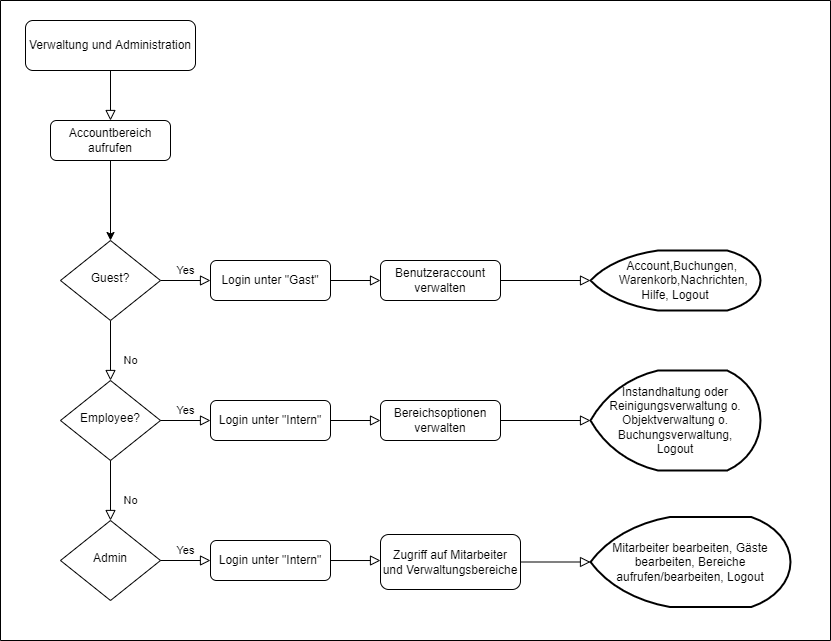

The diagram above was exported from draw.io. Its source (the exported page's mxGraphModel, read from the mxfile embedded in the PNG):
<mxGraphModel dx="1278" dy="649" grid="1" gridSize="10" guides="1" tooltips="1" connect="1" arrows="1" fold="1" page="1" pageScale="1" pageWidth="827" pageHeight="1169" math="0" shadow="0">
  <root>
    <mxCell id="WIyWlLk6GJQsqaUBKTNV-0" />
    <mxCell id="WIyWlLk6GJQsqaUBKTNV-1" parent="WIyWlLk6GJQsqaUBKTNV-0" />
    <mxCell id="WIyWlLk6GJQsqaUBKTNV-2" value="" style="rounded=0;html=1;jettySize=auto;orthogonalLoop=1;fontSize=11;endArrow=block;endFill=0;endSize=8;strokeWidth=1;shadow=0;labelBackgroundColor=none;edgeStyle=orthogonalEdgeStyle;" parent="WIyWlLk6GJQsqaUBKTNV-1" source="WIyWlLk6GJQsqaUBKTNV-3" edge="1">
      <mxGeometry relative="1" as="geometry">
        <mxPoint x="220" y="170" as="targetPoint" />
      </mxGeometry>
    </mxCell>
    <mxCell id="WIyWlLk6GJQsqaUBKTNV-3" value="Verwaltung und Administration" style="rounded=1;whiteSpace=wrap;html=1;fontSize=12;glass=0;strokeWidth=1;shadow=0;" parent="WIyWlLk6GJQsqaUBKTNV-1" vertex="1">
      <mxGeometry x="135" y="70" width="170" height="50" as="geometry" />
    </mxCell>
    <mxCell id="OpEFmkoOmMAepD6wEzc3-0" style="edgeStyle=orthogonalEdgeStyle;rounded=0;orthogonalLoop=1;jettySize=auto;html=1;entryX=0.5;entryY=0;entryDx=0;entryDy=0;" parent="WIyWlLk6GJQsqaUBKTNV-1" source="WIyWlLk6GJQsqaUBKTNV-7" target="WIyWlLk6GJQsqaUBKTNV-10" edge="1">
      <mxGeometry relative="1" as="geometry" />
    </mxCell>
    <mxCell id="WIyWlLk6GJQsqaUBKTNV-7" value="Accountbereich aufrufen" style="rounded=1;whiteSpace=wrap;html=1;fontSize=12;glass=0;strokeWidth=1;shadow=0;" parent="WIyWlLk6GJQsqaUBKTNV-1" vertex="1">
      <mxGeometry x="160" y="170" width="120" height="40" as="geometry" />
    </mxCell>
    <mxCell id="WIyWlLk6GJQsqaUBKTNV-8" value="No" style="rounded=0;html=1;jettySize=auto;orthogonalLoop=1;fontSize=11;endArrow=block;endFill=0;endSize=8;strokeWidth=1;shadow=0;labelBackgroundColor=none;edgeStyle=orthogonalEdgeStyle;" parent="WIyWlLk6GJQsqaUBKTNV-1" source="WIyWlLk6GJQsqaUBKTNV-10" edge="1">
      <mxGeometry x="0.3333" y="20" relative="1" as="geometry">
        <mxPoint as="offset" />
        <mxPoint x="220" y="430" as="targetPoint" />
      </mxGeometry>
    </mxCell>
    <mxCell id="WIyWlLk6GJQsqaUBKTNV-9" value="Yes" style="edgeStyle=orthogonalEdgeStyle;rounded=0;html=1;jettySize=auto;orthogonalLoop=1;fontSize=11;endArrow=block;endFill=0;endSize=8;strokeWidth=1;shadow=0;labelBackgroundColor=none;" parent="WIyWlLk6GJQsqaUBKTNV-1" source="WIyWlLk6GJQsqaUBKTNV-10" target="WIyWlLk6GJQsqaUBKTNV-12" edge="1">
      <mxGeometry y="10" relative="1" as="geometry">
        <mxPoint as="offset" />
      </mxGeometry>
    </mxCell>
    <mxCell id="WIyWlLk6GJQsqaUBKTNV-10" value="Guest?" style="rhombus;whiteSpace=wrap;html=1;shadow=0;fontFamily=Helvetica;fontSize=12;align=center;strokeWidth=1;spacing=6;spacingTop=-4;" parent="WIyWlLk6GJQsqaUBKTNV-1" vertex="1">
      <mxGeometry x="170" y="290" width="100" height="80" as="geometry" />
    </mxCell>
    <mxCell id="OpEFmkoOmMAepD6wEzc3-10" style="edgeStyle=orthogonalEdgeStyle;rounded=0;orthogonalLoop=1;jettySize=auto;html=1;endArrow=block;endFill=0;jumpSize=6;endSize=8;" parent="WIyWlLk6GJQsqaUBKTNV-1" source="WIyWlLk6GJQsqaUBKTNV-12" edge="1">
      <mxGeometry relative="1" as="geometry">
        <mxPoint x="490" y="330" as="targetPoint" />
      </mxGeometry>
    </mxCell>
    <mxCell id="WIyWlLk6GJQsqaUBKTNV-12" value="Login unter &quot;Gast&quot;" style="rounded=1;whiteSpace=wrap;html=1;fontSize=12;glass=0;strokeWidth=1;shadow=0;" parent="WIyWlLk6GJQsqaUBKTNV-1" vertex="1">
      <mxGeometry x="320" y="310" width="120" height="40" as="geometry" />
    </mxCell>
    <mxCell id="OpEFmkoOmMAepD6wEzc3-1" value="Employee?" style="rhombus;whiteSpace=wrap;html=1;shadow=0;fontFamily=Helvetica;fontSize=12;align=center;strokeWidth=1;spacing=6;spacingTop=-4;" parent="WIyWlLk6GJQsqaUBKTNV-1" vertex="1">
      <mxGeometry x="170" y="430" width="100" height="80" as="geometry" />
    </mxCell>
    <mxCell id="OpEFmkoOmMAepD6wEzc3-2" value="Yes" style="edgeStyle=orthogonalEdgeStyle;rounded=0;html=1;jettySize=auto;orthogonalLoop=1;fontSize=11;endArrow=block;endFill=0;endSize=8;strokeWidth=1;shadow=0;labelBackgroundColor=none;" parent="WIyWlLk6GJQsqaUBKTNV-1" target="OpEFmkoOmMAepD6wEzc3-3" edge="1">
      <mxGeometry y="10" relative="1" as="geometry">
        <mxPoint as="offset" />
        <mxPoint x="270" y="470" as="sourcePoint" />
      </mxGeometry>
    </mxCell>
    <mxCell id="OpEFmkoOmMAepD6wEzc3-15" style="edgeStyle=orthogonalEdgeStyle;rounded=0;jumpSize=6;orthogonalLoop=1;jettySize=auto;html=1;endArrow=block;endFill=0;endSize=8;" parent="WIyWlLk6GJQsqaUBKTNV-1" source="OpEFmkoOmMAepD6wEzc3-3" target="OpEFmkoOmMAepD6wEzc3-14" edge="1">
      <mxGeometry relative="1" as="geometry" />
    </mxCell>
    <mxCell id="OpEFmkoOmMAepD6wEzc3-3" value="Login unter &quot;Intern&quot;" style="rounded=1;whiteSpace=wrap;html=1;fontSize=12;glass=0;strokeWidth=1;shadow=0;" parent="WIyWlLk6GJQsqaUBKTNV-1" vertex="1">
      <mxGeometry x="320" y="450" width="120" height="40" as="geometry" />
    </mxCell>
    <mxCell id="OpEFmkoOmMAepD6wEzc3-4" value="No" style="rounded=0;html=1;jettySize=auto;orthogonalLoop=1;fontSize=11;endArrow=block;endFill=0;endSize=8;strokeWidth=1;shadow=0;labelBackgroundColor=none;edgeStyle=orthogonalEdgeStyle;" parent="WIyWlLk6GJQsqaUBKTNV-1" edge="1">
      <mxGeometry x="0.3333" y="20" relative="1" as="geometry">
        <mxPoint as="offset" />
        <mxPoint x="220" y="510" as="sourcePoint" />
        <mxPoint x="220" y="570" as="targetPoint" />
      </mxGeometry>
    </mxCell>
    <mxCell id="OpEFmkoOmMAepD6wEzc3-5" value="Admin" style="rhombus;whiteSpace=wrap;html=1;shadow=0;fontFamily=Helvetica;fontSize=12;align=center;strokeWidth=1;spacing=6;spacingTop=-4;" parent="WIyWlLk6GJQsqaUBKTNV-1" vertex="1">
      <mxGeometry x="170" y="570" width="100" height="80" as="geometry" />
    </mxCell>
    <mxCell id="OpEFmkoOmMAepD6wEzc3-8" value="Yes" style="edgeStyle=orthogonalEdgeStyle;rounded=0;html=1;jettySize=auto;orthogonalLoop=1;fontSize=11;endArrow=block;endFill=0;endSize=8;strokeWidth=1;shadow=0;labelBackgroundColor=none;" parent="WIyWlLk6GJQsqaUBKTNV-1" target="OpEFmkoOmMAepD6wEzc3-9" edge="1">
      <mxGeometry y="10" relative="1" as="geometry">
        <mxPoint as="offset" />
        <mxPoint x="270" y="610" as="sourcePoint" />
      </mxGeometry>
    </mxCell>
    <mxCell id="OpEFmkoOmMAepD6wEzc3-22" style="edgeStyle=orthogonalEdgeStyle;rounded=0;jumpSize=6;orthogonalLoop=1;jettySize=auto;html=1;entryX=0;entryY=0.473;entryDx=0;entryDy=0;entryPerimeter=0;endArrow=block;endFill=0;endSize=8;" parent="WIyWlLk6GJQsqaUBKTNV-1" source="OpEFmkoOmMAepD6wEzc3-9" target="OpEFmkoOmMAepD6wEzc3-19" edge="1">
      <mxGeometry relative="1" as="geometry" />
    </mxCell>
    <mxCell id="OpEFmkoOmMAepD6wEzc3-9" value="Login unter &quot;Intern&quot;" style="rounded=1;whiteSpace=wrap;html=1;fontSize=12;glass=0;strokeWidth=1;shadow=0;" parent="WIyWlLk6GJQsqaUBKTNV-1" vertex="1">
      <mxGeometry x="320" y="590" width="120" height="40" as="geometry" />
    </mxCell>
    <mxCell id="OpEFmkoOmMAepD6wEzc3-13" style="edgeStyle=orthogonalEdgeStyle;rounded=0;jumpSize=6;orthogonalLoop=1;jettySize=auto;html=1;entryX=0;entryY=0.5;entryDx=0;entryDy=0;entryPerimeter=0;endArrow=block;endFill=0;endSize=8;" parent="WIyWlLk6GJQsqaUBKTNV-1" source="OpEFmkoOmMAepD6wEzc3-11" target="OpEFmkoOmMAepD6wEzc3-12" edge="1">
      <mxGeometry relative="1" as="geometry" />
    </mxCell>
    <mxCell id="OpEFmkoOmMAepD6wEzc3-11" value="Benutzeraccount verwalten" style="rounded=1;whiteSpace=wrap;html=1;fontSize=12;glass=0;strokeWidth=1;shadow=0;" parent="WIyWlLk6GJQsqaUBKTNV-1" vertex="1">
      <mxGeometry x="490" y="310" width="120" height="40" as="geometry" />
    </mxCell>
    <mxCell id="OpEFmkoOmMAepD6wEzc3-12" value="&amp;nbsp; &amp;nbsp; Account,Buchungen,&lt;br&gt;&amp;nbsp; &amp;nbsp; &amp;nbsp; Warenkorb,Nachrichten,&amp;nbsp;&lt;br&gt;Hilfe, Logout" style="strokeWidth=2;html=1;shape=mxgraph.flowchart.display;whiteSpace=wrap;" parent="WIyWlLk6GJQsqaUBKTNV-1" vertex="1">
      <mxGeometry x="700" y="300" width="170" height="60" as="geometry" />
    </mxCell>
    <mxCell id="OpEFmkoOmMAepD6wEzc3-17" style="edgeStyle=orthogonalEdgeStyle;rounded=0;jumpSize=6;orthogonalLoop=1;jettySize=auto;html=1;entryX=0;entryY=0.5;entryDx=0;entryDy=0;entryPerimeter=0;endArrow=block;endFill=0;endSize=8;" parent="WIyWlLk6GJQsqaUBKTNV-1" source="OpEFmkoOmMAepD6wEzc3-14" target="OpEFmkoOmMAepD6wEzc3-16" edge="1">
      <mxGeometry relative="1" as="geometry" />
    </mxCell>
    <mxCell id="OpEFmkoOmMAepD6wEzc3-14" value="Bereichsoptionen&lt;br&gt;verwalten" style="rounded=1;whiteSpace=wrap;html=1;fontSize=12;glass=0;strokeWidth=1;shadow=0;" parent="WIyWlLk6GJQsqaUBKTNV-1" vertex="1">
      <mxGeometry x="490" y="450" width="120" height="40" as="geometry" />
    </mxCell>
    <mxCell id="OpEFmkoOmMAepD6wEzc3-16" value="Instandhaltung oder&lt;br&gt;Reinigungsverwaltung o.&lt;br&gt;Objektverwaltung o.&lt;br&gt;Buchungsverwaltung,&lt;br&gt;Logout" style="strokeWidth=2;html=1;shape=mxgraph.flowchart.display;whiteSpace=wrap;align=center;" parent="WIyWlLk6GJQsqaUBKTNV-1" vertex="1">
      <mxGeometry x="700" y="420" width="170" height="100" as="geometry" />
    </mxCell>
    <mxCell id="OpEFmkoOmMAepD6wEzc3-26" style="edgeStyle=orthogonalEdgeStyle;rounded=0;jumpSize=6;orthogonalLoop=1;jettySize=auto;html=1;entryX=0;entryY=0.5;entryDx=0;entryDy=0;entryPerimeter=0;endArrow=block;endFill=0;endSize=8;" parent="WIyWlLk6GJQsqaUBKTNV-1" source="OpEFmkoOmMAepD6wEzc3-19" target="OpEFmkoOmMAepD6wEzc3-23" edge="1">
      <mxGeometry relative="1" as="geometry" />
    </mxCell>
    <mxCell id="OpEFmkoOmMAepD6wEzc3-19" value="Zugriff auf Mitarbeiter und&amp;nbsp;Verwaltungsbereiche" style="rounded=1;whiteSpace=wrap;html=1;fontSize=12;glass=0;strokeWidth=1;shadow=0;" parent="WIyWlLk6GJQsqaUBKTNV-1" vertex="1">
      <mxGeometry x="490" y="584" width="140" height="55" as="geometry" />
    </mxCell>
    <mxCell id="OpEFmkoOmMAepD6wEzc3-23" value="Mitarbeiter bearbeiten, Gäste bearbeiten, Bereiche aufrufen/bearbeiten, Logout" style="strokeWidth=2;html=1;shape=mxgraph.flowchart.display;whiteSpace=wrap;" parent="WIyWlLk6GJQsqaUBKTNV-1" vertex="1">
      <mxGeometry x="700" y="566.5" width="200" height="90" as="geometry" />
    </mxCell>
    <mxCell id="OpEFmkoOmMAepD6wEzc3-29" value="" style="swimlane;startSize=0;fontSize=10;" parent="WIyWlLk6GJQsqaUBKTNV-1" vertex="1">
      <mxGeometry x="110" y="50" width="830" height="640" as="geometry" />
    </mxCell>
  </root>
</mxGraphModel>